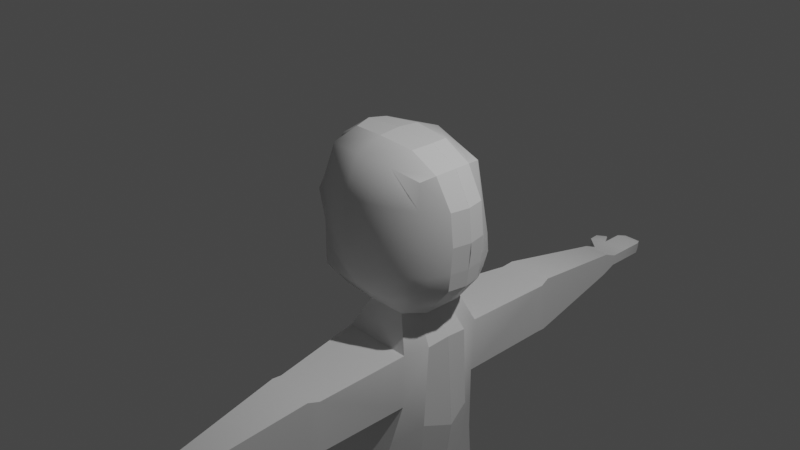 # Source: mainCharacter.blend  (saved by Blender 2.91.10; exported with 4.5.12 LTS)
import bpy
from mathutils import Matrix  # noqa: F401  (used for matrix-valued properties, if any)

bpy.ops.wm.read_factory_settings(use_empty=True)
scene = bpy.context.scene
scene.name = 'Scene'

# ---- collections
col_collection = bpy.data.collections.new('Collection'); scene.collection.children.link(col_collection)

# ---- materials (node trees are filled in below, after node groups)
mat_material = bpy.data.materials.new('Material')
mat_material.alpha_threshold = 0.0
mat_material.use_transparent_shadow = False
mat_material.line_color = (0.0, 0.0, 0.0, 1.0)

# ---- node groups
ng_auto_smooth = bpy.data.node_groups.new('Auto Smooth', 'GeometryNodeTree')
_s = ng_auto_smooth.interface.new_socket(name='Geometry', in_out='OUTPUT', socket_type='NodeSocketGeometry')
_s = ng_auto_smooth.interface.new_socket(name='Geometry', in_out='INPUT', socket_type='NodeSocketGeometry')
_s = ng_auto_smooth.interface.new_socket(name='Angle', in_out='INPUT', socket_type='NodeSocketFloat')
_s.subtype = 'ANGLE'
_s.min_value = 0.0
_s.max_value = 3.142
ng_auto_smooth.is_modifier = True
_N = ng_auto_smooth.nodes; _L = ng_auto_smooth.links
n0 = _N.new('NodeGroupOutput'); n0.name = 'Group Output'; n0.location = (480, -100)
n1 = _N.new('NodeGroupInput'); n1.name = 'Group Input'; n1.location = (-420, -300)
n2 = _N.new('NodeGroupInput'); n2.name = 'Group Input.001'; n2.location = (-60, -100)
n3 = _N.new('GeometryNodeSetShadeSmooth'); n3.name = 'Set Shade Smooth'; n3.location = (120, -100)
n3.domain = 'EDGE'
n4 = _N.new('GeometryNodeSetShadeSmooth'); n4.name = 'Set Shade Smooth.001'; n4.location = (300, -100)
n5 = _N.new('GeometryNodeInputMeshEdgeAngle'); n5.name = 'Edge Angle'; n5.location = (-420, -220)
n6 = _N.new('GeometryNodeInputEdgeSmooth'); n6.name = 'Is Edge Smooth'; n6.location = (-60, -160)
n7 = _N.new('GeometryNodeInputShadeSmooth'); n7.name = 'Is Face Smooth'; n7.location = (-240, -340)
n8 = _N.new('FunctionNodeBooleanMath'); n8.name = 'Boolean Math'; n8.location = (-60, -220)
n9 = _N.new('FunctionNodeCompare'); n9.name = 'Compare'; n9.location = (-240, -180)
n9.operation = 'LESS_EQUAL'
_L.new(n5.outputs[0], n9.inputs[0])
_L.new(n4.outputs[0], n0.inputs[0])
_L.new(n1.outputs[1], n9.inputs[1])
_L.new(n9.outputs[0], n8.inputs[0])
_L.new(n7.outputs[0], n8.inputs[1])
_L.new(n2.outputs[0], n3.inputs[0])
_L.new(n6.outputs[0], n3.inputs[1])
_L.new(n3.outputs[0], n4.inputs[0])
_L.new(n8.outputs[0], n3.inputs[2])
n0.is_active_output = True

# ---- material node trees
mat_material.use_nodes = True; mat_material.node_tree.nodes.clear()
_N = mat_material.node_tree.nodes; _L = mat_material.node_tree.links
n0 = _N.new('ShaderNodeOutputMaterial'); n0.name = 'Material Output'; n0.location = (300, 300)
n1 = _N.new('ShaderNodeBsdfPrincipled'); n1.name = 'Principled BSDF'; n1.location = (10, 300)
n1.distribution = 'GGX'
n1.subsurface_method = 'BURLEY'
n1.inputs[2].default_value = 0.4
n1.inputs[3].default_value = 1.45
n1.inputs[27].default_value = (0.0, 0.0, 0.0, 1.0)
n1.inputs[28].default_value = 1.0
_L.new(n1.outputs[0], n0.inputs[0])
n0.is_active_output = True

# ---- world
world_world = bpy.data.worlds.new('World'); scene.world = world_world
world_world.use_nodes = True; world_world.node_tree.nodes.clear()
_N = world_world.node_tree.nodes; _L = world_world.node_tree.links
n0 = _N.new('ShaderNodeOutputWorld'); n0.name = 'World Output'; n0.location = (300, 300)
n1 = _N.new('ShaderNodeBackground'); n1.name = 'Background'; n1.location = (10, 300)
n1.inputs[0].default_value = (0.05088, 0.05088, 0.05088, 1.0)
_L.new(n1.outputs[0], n0.inputs[0])
n0.is_active_output = True
world_world.color = (0.05088, 0.05088, 0.05088)
world_world.use_sun_shadow = False
world_world.sun_shadow_jitter_overblur = 0.0

# ---- cameras
cam_camera = bpy.data.cameras.new('Camera')
cam_camera.clip_end = 100.0
cam_camera.ortho_scale = 7.314

# ---- lights
light_light = bpy.data.lights.new('Light', 'POINT')
light_light.transmission_factor = 0.0
light_light.energy = 1000.0
light_light.shadow_soft_size = 0.1
light_light.shadow_maximum_resolution = 0.006
light_light.use_absolute_resolution = True

# ---- meshes
me_cube = bpy.data.meshes.new('Cube')
me_cube.from_pydata([(0.6932, -0.3917, 0.746), (0.5953, -0.4285, -0.6769), (-0.5437, -0.322, 0.7793), (-0.6463, -0.3936, -0.5863), (-0.8156, 0.001007, -0.6611), (-0.6674, -0.1464, 0.05603), (0.8284, -0.4172, 0.0), (-0.00352, -0.5411, 0.8669), (0.7758, 0.001007, 0.8001), (-0.00352, -0.3842, -0.7703), (-0.651, 0.001007, 0.8113), (0.6733, 0.001007, -0.7107), (1.0, 0.001099, 0.09776), (-0.1319, 0.001007, -0.8007), (-1.01, 0.001007, -0.007876), (-0.00352, -0.7479, 3.245e-08), (0.0, 0.001099, 1.0), (1.0, 0.001007, 0.0), (-0.6998, -0.3054, -0.1669), (0.0, 0.001007, 1.0), (0.4404, -0.3842, -0.7703), (0.3648, -0.4534, 0.8097), (0.5385, 0.001007, -0.8018), (0.4404, -0.6141, 3.245e-08), (0.4635, 0.001099, 0.963), (0.4635, 0.001007, 0.963), (-0.4438, -0.4548, 0.8376), (-0.5039, -0.2874, -0.8235), (-0.6024, 0.001099, -0.8405), (-0.5035, -0.551, 3.245e-08), (-0.4418, 0.001099, 0.9714), (-0.4418, 0.001007, 0.9714), (-0.6365, -0.5116, 0.2912), (0.7303, -0.4172, 0.4526), (0.9606, 0.001099, 0.4526), (-0.651, 0.001007, 0.3339), (-0.00352, -0.7087, 0.4762), (0.9606, 0.001007, 0.4526), (0.4404, -0.6141, 0.4762), (-0.5035, -0.551, 0.4762), (0.7883, -0.4172, -0.3897), (-0.69, -0.3578, -0.3186), (0.9527, 0.001099, -0.3897), (-0.8156, 0.001007, -0.2859), (-0.00352, -0.6212, -0.5), (0.9527, 0.001007, -0.3897), (0.4404, -0.6141, -0.5), (-0.5035, -0.551, -0.5), (-0.4428, 0.001099, -1.209), (-0.1875, -0.5103, -1.121), (0.7211, 0.001099, -1.072), (0.6142, -0.5103, -1.131), (-0.6562, 0.001099, -2.157), (-0.1585, -0.6704, -1.798), (0.7965, 0.001099, -2.128), (0.5899, -0.504, -1.769), (-0.4645, 0.001099, -4.493), (-0.06666, -0.9311, -4.513), (0.4827, 0.001099, -4.526), (0.2879, -0.9311, -4.402), (-0.2732, 0.001245, -4.815), (-0.2732, -0.9311, -4.675), (0.4751, 0.001245, -4.848), (0.3697, -0.9311, -4.675), (-0.4009, -0.4224, -6.63), (-0.4009, -0.8732, -6.65), (0.4751, -0.4224, -6.663), (0.3697, -0.8732, -6.65), (0.4751, -0.1783, -5.928), (-0.2732, -0.1783, -5.895), (-0.2732, -0.7586, -5.915), (0.3697, -0.7586, -5.915), (-0.3081, -0.5077, -7.951), (-0.3081, -0.7608, -7.971), (0.444, -0.5077, -7.984), (0.3385, -0.7608, -7.971), (-0.3081, -0.2989, -8.265), (-0.3081, -1.013, -8.286), (0.4365, -0.2989, -8.298), (0.3311, -1.013, -8.286), (-1.078, -0.5077, -7.951), (-1.078, -0.7608, -7.971), (-1.078, -0.2989, -8.265), (-1.078, -1.013, -8.286), (0.3798, -0.7863, -3.407), (-1.123, 0.001099, -3.518), (-0.1126, -0.9772, -3.422), (0.6217, 0.001099, -3.499), (0.4291, -0.683, -2.681), (-0.1355, -0.8961, -2.703), (0.6949, 0.001099, -2.813), (-0.9822, 0.001099, -2.899), (-0.9921, 0.001099, -4.178), (0.3835, -0.683, -4.133), (-0.08962, -0.8961, -4.14), (0.5485, 0.001099, -4.185), (-0.8156, -0.2317, -0.607), (0.7345, -0.2187, 0.774), (-0.6072, -0.1954, 0.82), (0.6343, -0.2137, -0.7433), (0.9606, -0.2081, 0.09776), (-0.06773, -0.1915, -0.7855), (-0.9863, -0.07319, -0.01457), (-0.00176, -0.2482, 0.977), (0.4141, -0.2262, 0.94), (0.4894, -0.1915, -0.7861), (-0.6127, -0.1432, -0.8245), (-0.3967, -0.1974, 0.948), (-0.651, -0.1161, 0.2939), (0.9212, -0.2081, 0.4526), (-0.8156, -0.2317, -0.3685), (0.9134, -0.2081, -0.3897), (-0.3151, -0.2546, -1.165), (0.7036, -0.2546, -1.101), (-0.4794, -0.433, -2.091), (0.7003, -0.3089, -2.042), (-0.4444, -0.433, -4.503), (-0.8011, 0.001007, -0.2001), (-0.2732, -0.2513, -4.825), (0.4224, -0.2513, -4.841), (-0.4009, -0.6749, -6.64), (0.4224, -0.6749, -6.656), (0.4224, -0.4685, -5.921), (-0.2732, -0.4685, -5.905), (-0.3081, -0.6342, -7.961), (0.3912, -0.6342, -7.978), (-0.3081, -0.7601, -8.276), (0.3838, -0.7601, -8.292), (-1.078, -0.6342, -7.961), (-1.078, -0.7601, -8.276), (0.5729, -0.3089, -3.453), (-0.6891, -0.6425, -3.47), (-0.5779, -0.5732, -2.781), (0.6361, -0.3089, -2.747), (0.5097, -0.3089, -4.159), (-0.6804, -0.6425, -4.159), (0.3532, -0.3805, -6.413), (-0.4421, -0.858, -6.4), (-0.4933, -0.4061, -6.38), (0.323, -0.858, -6.4), (0.3302, -0.7305, -6.406), (-0.4933, -0.7049, -6.39), (0.0325, -1.599, -1.14), (0.6179, -1.599, -1.147), (0.6002, -1.599, -1.75), (0.05369, -1.599, -1.771), (0.0593, -1.725, -1.108), (0.5913, -1.725, -1.116), (0.5752, -1.725, -1.78), (0.07856, -1.725, -1.804), (0.1761, -2.972, -1.309), (0.4751, -2.972, -1.313), (0.4661, -2.972, -1.588), (0.187, -2.972, -1.598), (0.1761, -3.143, -1.384), (0.4751, -3.143, -1.385), (0.4661, -3.143, -1.517), (0.187, -3.143, -1.522), (0.1761, -3.355, -1.384), (0.4751, -3.355, -1.385), (0.4661, -3.355, -1.517), (0.187, -3.355, -1.522), (0.1761, -3.611, -1.384), (0.4751, -3.611, -1.385), (0.4661, -3.611, -1.517), (0.187, -3.611, -1.522), (0.2237, -3.709, -1.406), (0.4278, -3.709, -1.407), (0.4216, -3.709, -1.496), (0.2311, -3.709, -1.499), (-0.009692, -3.307, -1.394), (-0.0005233, -3.302, -1.532), (0.1027, -3.487, -1.394), (0.1118, -3.481, -1.532), (-0.04791, -3.469, -1.418), (-0.03954, -3.466, -1.525), (0.05465, -3.539, -1.418), (0.06302, -3.537, -1.525), (0.5535, -0.1398, -4.492), (0.5707, -0.5386, -4.48), (0.5383, -0.37, -4.655), (0.6144, -0.3663, -4.347), (0.9764, 0.001099, -0.1949), (0.8457, -0.4172, -0.1949), (-0.00352, -0.7082, -0.25), (0.9764, 0.001007, -0.1949), (0.4404, -0.6141, -0.25), (-0.5035, -0.551, -0.25), (0.937, -0.2081, -0.1949), (-0.4117, -0.8035, -3.447), (-0.3714, -0.7898, -2.736), (-0.4037, -0.7613, -4.15), (-0.8621, -0.3325, -2.879), (-0.9245, -0.296, -4.17), (-1.006, -0.2855, -3.497), (-1.067, 0.001099, -3.188), (0.4045, -0.7347, -3.044), (-0.1241, -0.9367, -3.062), (0.6583, 0.001099, -3.156), (-0.6935, -0.6425, -3.125), (0.6045, -0.3089, -3.1), (-0.9068, -0.362, -3.16), (-0.3915, -0.7967, -3.091), (0.3816, -0.7347, -3.77), (-0.1011, -0.9367, -3.781), (0.5851, 0.001099, -3.842), (-1.057, 0.001099, -3.848), (-0.6847, -0.6425, -3.815), (0.5413, -0.3089, -3.806), (-0.4077, -0.7824, -3.798), (-0.9652, -0.2908, -3.833), (0.5095, -0.5935, -2.225), (-0.147, -0.7833, -2.251), (0.7457, 0.001099, -2.47), (-0.8192, 0.001099, -2.528), (0.6682, -0.3089, -2.395), (-0.6662, -0.3622, -2.528), (-0.4254, -0.6114, -2.414), (-0.7221, 0.001099, -4.459), (-0.5825, -0.5556, -4.302), (-0.6714, -0.3683, -4.367)], [(5, 108)], [(107, 98, 2, 26), (39, 26, 2, 32), (105, 99, 1, 20), (109, 97, 0, 33), (188, 100, 6, 183), (185, 17, 12, 182), (37, 8, 34), (106, 101, 9, 27), (117, 102, 14), (108, 98, 10, 35), (187, 29, 5, 18), (186, 23, 15, 184), (38, 21, 7, 36), (104, 103, 7, 21), (25, 19, 16, 24), (31, 10, 30), (42, 182, 188, 111), (8, 25, 24), (97, 104, 21, 0), (33, 0, 21, 38), (183, 6, 23, 186), (13, 22, 50, 48), (19, 31, 30, 16), (184, 15, 29, 187), (96, 106, 27, 3), (36, 7, 26, 39), (103, 107, 26, 7), (15, 36, 39, 29), (6, 33, 38, 23), (41, 18, 117, 110), (23, 38, 36, 15), (102, 108, 35, 14), (17, 37, 34, 12), (100, 109, 33, 6), (29, 39, 32, 5), (9, 44, 47, 27), (1, 40, 46, 20), (20, 46, 44, 9), (27, 47, 41, 3), (96, 110, 43, 4), (11, 45, 42), (99, 111, 40, 1), (113, 51, 55, 115), (101, 13, 48, 112), (105, 20, 51, 113), (20, 9, 49, 51), (135, 193, 220, 219), (48, 50, 54, 52), (112, 48, 52, 114), (59, 57, 61, 63), (212, 211, 55, 53), (134, 93, 59, 179, 181), (92, 95, 58, 56, 218), (49, 53, 145, 142), (138, 136, 66, 64), (116, 56, 60, 118), (47, 187, 18, 41), (56, 58, 62, 60), (67, 65, 73, 75), (139, 137, 65, 67), (141, 138, 64, 120), (140, 139, 67, 121), (119, 63, 71, 122), (118, 60, 69, 123), (63, 61, 70, 71), (60, 62, 68, 69), (75, 73, 77, 79), (120, 64, 72, 124), (121, 67, 75, 125), (64, 66, 74, 72), (126, 127, 79, 77), (126, 77, 83, 129), (125, 75, 79, 127), (72, 74, 78, 76), (128, 80, 82, 129), (124, 72, 80, 128), (72, 76, 82, 80), (77, 73, 81, 83), (195, 198, 87, 85), (200, 196, 84, 130), (204, 203, 84, 86), (199, 201, 194, 131), (114, 216, 192, 132), (215, 211, 88, 133), (214, 213, 90, 91), (197, 196, 88, 89), (57, 59, 93, 94), (206, 205, 95, 92), (208, 203, 93, 134), (207, 210, 193, 135), (204, 209, 191, 94), (205, 208, 134, 95), (213, 215, 133, 90), (212, 217, 190, 89), (197, 202, 189, 86), (198, 200, 130, 87), (73, 124, 128, 81), (81, 128, 129, 83), (74, 125, 127, 78), (76, 126, 129, 82), (76, 78, 127, 126), (66, 121, 125, 74), (65, 120, 124, 73), (61, 118, 123, 70), (62, 119, 122, 68), (136, 140, 121, 66), (137, 141, 120, 65), (58, 178, 180, 119, 62), (57, 116, 118, 61), (95, 134, 181, 178, 58), (49, 112, 114, 53), (94, 191, 116, 57), (22, 105, 113, 50), (9, 101, 112, 49), (50, 113, 115, 54), (11, 42, 111, 99), (3, 41, 110, 96), (12, 34, 109, 100), (5, 32, 108, 102), (16, 30, 107, 103), (4, 28, 106, 96), (8, 24, 104, 97), (24, 16, 103, 104), (32, 2, 98, 108), (18, 5, 102, 117), (28, 13, 101, 106), (182, 12, 100, 188), (34, 8, 97, 109), (22, 11, 99, 105), (30, 10, 98, 107), (70, 123, 141, 137), (68, 122, 140, 136), (122, 71, 139, 140), (123, 69, 138, 141), (71, 70, 137, 139), (69, 68, 136, 138), (142, 145, 149, 146), (53, 55, 144, 145), (51, 49, 142, 143), (55, 51, 143, 144), (149, 148, 152, 153), (143, 142, 146, 147), (145, 144, 148, 149), (144, 143, 147, 148), (150, 153, 157, 154), (148, 147, 151, 152), (146, 149, 153, 150), (147, 146, 150, 151), (155, 154, 158, 159), (151, 150, 154, 155), (153, 152, 156, 157), (152, 151, 155, 156), (161, 160, 164, 165), (157, 156, 160, 161), (156, 155, 159, 160), (158, 154, 170, 172), (162, 165, 169, 166), (160, 159, 163, 164), (158, 161, 165, 162), (159, 158, 162, 163), (167, 166, 169, 168), (163, 162, 166, 167), (165, 164, 168, 169), (164, 163, 167, 168), (173, 172, 176, 177), (161, 158, 172, 173), (157, 161, 173, 171), (154, 157, 171, 170), (174, 175, 177, 176), (172, 170, 174, 176), (170, 171, 175, 174), (171, 173, 177, 175), (110, 117, 43), (44, 184, 187, 47), (40, 183, 186, 46), (181, 179, 180, 178), (46, 186, 184, 44), (180, 179, 59, 63, 119), (45, 185, 182, 42), (111, 188, 183, 40), (209, 189, 131, 207), (116, 220, 218, 56), (116, 191, 135, 219), (201, 192, 91, 195), (216, 114, 52, 214), (210, 194, 85, 206), (202, 190, 132, 199), (190, 217, 114, 132), (189, 202, 199, 131), (194, 201, 195, 85), (90, 133, 200, 198), (89, 190, 202, 197), (86, 84, 196, 197), (132, 192, 201, 199), (133, 88, 196, 200), (91, 90, 198, 195), (193, 210, 206, 92), (191, 209, 207, 135), (87, 130, 208, 205), (86, 189, 209, 204), (131, 194, 210, 207), (130, 84, 203, 208), (85, 87, 205, 206), (94, 93, 203, 204), (192, 216, 214, 91), (53, 114, 217, 212), (54, 115, 215, 213), (52, 54, 213, 214), (115, 55, 211, 215), (89, 88, 211, 212), (219, 220, 116), (218, 220, 193, 92), (22, 13, 4, 43, 117, 14, 35, 10, 31, 19, 25, 8, 37, 17, 185, 45, 11), (28, 4, 13)])
me_cube.polygons.foreach_set('use_smooth', [1, 1, 1, 1, 1, 0, 0, 1, 0, 0, 1, 1, 1, 1, 0, 0, 0, 0, 1, 1, 1, 0, 0, 1, 1, 1, 1, 1, 1, 0, 1, 0, 0, 1, 1, 1, 1, 1, 1, 0, 0, 1, 1, 0, 1, 1, 0, 0, 0, 1, 1, 1, 0, 1, 1, 0, 1, 0, 1, 1, 1, 1, 1, 0, 1, 0, 1, 1, 1, 1, 1, 1, 1, 1, 1, 1, 1, 1, 0, 1, 1, 0, 0, 1, 0, 1, 1, 0, 1, 0, 1, 0, 0, 1, 1, 0, 1, 1, 1, 1, 1, 1, 1, 1, 0, 1, 1, 0, 1, 0, 1, 1, 0, 1, 0, 0, 1, 0, 0, 0, 0, 0, 0, 1, 0, 0, 0, 0, 0, 0, 1, 1, 1, 1, 1, 1, 1, 1, 1, 1, 1, 1, 1, 1, 1, 1, 1, 1, 1, 1, 1, 1, 1, 1, 1, 1, 1, 1, 1, 1, 1, 1, 1, 1, 1, 1, 1, 1, 1, 1, 1, 1, 0, 1, 1, 0, 1, 1, 0, 1, 1, 0, 1, 0, 0, 0, 1, 1, 1, 0, 0, 1, 1, 0, 1, 0, 0, 1, 0, 1, 0, 1, 0, 1, 0, 1, 0, 0, 1, 1, 0, 0, 0, 0])
_uv = me_cube.uv_layers.new(name='UVMap')
_uv.uv.foreach_set('vector', [0.8125, 0.6875, 0.875, 0.6875, 0.875, 0.75, 0.8125, 0.75, 0.5595, 0.9375, 0.625, 0.9375, 0.625, 1.0, 0.5595, 1.0, 0.3173, 0.6875, 0.375, 0.6875, 0.375, 0.75, 0.3173, 0.75, 0.5595, 0.6875, 0.625, 0.6875, 0.625, 0.75, 0.5595, 0.75, 0.4687, 0.6875, 0.5, 0.6875, 0.5, 0.75, 0.4688, 0.75, 0.4688, 0.625, 0.5, 0.625, 0.5, 0.625, 0.4688, 0.625, 0.5595, 0.625, 0.625, 0.625, 0.5595, 0.625, 0.1875, 0.6875, 0.25, 0.6875, 0.25, 0.75, 0.1875, 0.75, 0.4688, 0.0625, 0.5, 0.0625, 0.5, 0.125, 0.5595, 0.0625, 0.625, 0.0625, 0.625, 0.125, 0.5595, 0.125, 0.4688, 0.9375, 0.5, 0.9375, 0.5, 1.0, 0.4688, 1.0, 0.4687, 0.8077, 0.5, 0.8077, 0.5, 0.875, 0.4688, 0.875, 0.5595, 0.8077, 0.625, 0.8077, 0.625, 0.875, 0.5595, 0.875, 0.6827, 0.6875, 0.75, 0.6875, 0.75, 0.75, 0.6827, 0.75, 0.6827, 0.625, 0.75, 0.625, 0.75, 0.625, 0.6827, 0.625, 0.8125, 0.625, 0.875, 0.625, 0.8125, 0.625, 0.4375, 0.625, 0.4688, 0.625, 0.4687, 0.6875, 0.4375, 0.6875, 0.625, 0.625, 0.6827, 0.625, 0.6827, 0.625, 0.625, 0.6875, 0.6827, 0.6875, 0.6827, 0.75, 0.625, 0.75, 0.5595, 0.75, 0.625, 0.75, 0.625, 0.8077, 0.5595, 0.8077, 0.4688, 0.75, 0.5, 0.75, 0.5, 0.8077, 0.4687, 0.8077, 0.0, 0.0, 0.0, 0.0, 0.0, 0.0, 0.0, 0.0, 0.75, 0.625, 0.8125, 0.625, 0.8125, 0.625, 0.75, 0.625, 0.4688, 0.875, 0.5, 0.875, 0.5, 0.9375, 0.4688, 0.9375, 0.125, 0.6875, 0.1875, 0.6875, 0.1875, 0.75, 0.125, 0.75, 0.5595, 0.875, 0.625, 0.875, 0.625, 0.9375, 0.5595, 0.9375, 0.75, 0.6875, 0.8125, 0.6875, 0.8125, 0.75, 0.75, 0.75, 0.5, 0.875, 0.5595, 0.875, 0.5595, 0.9375, 0.5, 0.9375, 0.5, 0.75, 0.5595, 0.75, 0.5595, 0.8077, 0.5, 0.8077, 0.4375, 0.0, 0.4687, 0.0, 0.4688, 0.0625, 0.4375, 0.0625, 0.5, 0.8077, 0.5595, 0.8077, 0.5595, 0.875, 0.5, 0.875, 0.5, 0.0625, 0.5595, 0.0625, 0.5595, 0.125, 0.5, 0.125, 0.5, 0.625, 0.5595, 0.625, 0.5595, 0.625, 0.5, 0.625, 0.5, 0.6875, 0.5595, 0.6875, 0.5595, 0.75, 0.5, 0.75, 0.5, 0.9375, 0.5595, 0.9375, 0.5595, 1.0, 0.5, 1.0, 0.375, 0.875, 0.4375, 0.875, 0.4375, 0.9375, 0.375, 0.9375, 0.375, 0.75, 0.4375, 0.75, 0.4375, 0.8077, 0.375, 0.8077, 0.375, 0.8077, 0.4375, 0.8077, 0.4375, 0.875, 0.375, 0.875, 0.375, 0.9375, 0.4375, 0.9375, 0.4375, 1.0, 0.375, 1.0, 0.375, 0.0625, 0.4375, 0.0625, 0.4375, 0.125, 0.375, 0.125, 0.375, 0.625, 0.4375, 0.625, 0.4375, 0.625, 0.375, 0.6875, 0.4375, 0.6875, 0.4375, 0.75, 0.375, 0.75, 0.3173, 0.6875, 0.3173, 0.75, 0.3173, 0.75, 0.3173, 0.6875, 0.25, 0.6875, 0.25, 0.625, 0.25, 0.625, 0.25, 0.6875, 0.3173, 0.6875, 0.3173, 0.75, 0.3173, 0.75, 0.3173, 0.6875, 0.375, 0.8077, 0.375, 0.875, 0.375, 0.875, 0.375, 0.8077, 0.25, 0.6875, 0.25, 0.6539, 0.25, 0.6716, 0.25, 0.6875, 0.0, 0.0, 0.0, 0.0, 0.0, 0.0, 0.0, 0.0, 0.25, 0.6875, 0.25, 0.625, 0.25, 0.625, 0.25, 0.6875, 0.3173, 0.75, 0.25, 0.75, 0.25, 0.75, 0.3173, 0.75, 0.25, 0.75, 0.3173, 0.75, 0.3173, 0.75, 0.25, 0.75, 0.3173, 0.6875, 0.3173, 0.75, 0.3173, 0.75, 0.3173, 0.6995, 0.3173, 0.6875, 0.0, 0.0, 0.0, 0.0, 0.0, 0.0, 0.0, 0.0, 0.0, 0.0, 0.25, 0.75, 0.25, 0.75, 0.25, 0.75, 0.25, 0.75, 0.0, 0.0, 0.0, 0.0, 0.0, 0.0, 0.0, 0.0, 0.25, 0.6875, 0.25, 0.625, 0.25, 0.625, 0.25, 0.6875, 0.4375, 0.9375, 0.4688, 0.9375, 0.4688, 1.0, 0.4375, 1.0, 0.0, 0.0, 0.0, 0.0, 0.0, 0.0, 0.0, 0.0, 0.3173, 0.75, 0.25, 0.75, 0.25, 0.75, 0.3173, 0.75, 0.3173, 0.75, 0.25, 0.75, 0.25, 0.75, 0.3173, 0.75, 0.25, 0.6875, 0.25, 0.625, 0.25, 0.625, 0.25, 0.6875, 0.3173, 0.6875, 0.3173, 0.75, 0.3173, 0.75, 0.3173, 0.6875, 0.3173, 0.6875, 0.3173, 0.75, 0.3173, 0.75, 0.3173, 0.6875, 0.25, 0.6875, 0.25, 0.625, 0.25, 0.625, 0.25, 0.6875, 0.3173, 0.75, 0.25, 0.75, 0.25, 0.75, 0.3173, 0.75, 0.0, 0.0, 0.0, 0.0, 0.0, 0.0, 0.0, 0.0, 0.3173, 0.75, 0.25, 0.75, 0.25, 0.75, 0.3173, 0.75, 0.25, 0.6875, 0.25, 0.625, 0.25, 0.625, 0.25, 0.6875, 0.3173, 0.6875, 0.3173, 0.75, 0.3173, 0.75, 0.3173, 0.6875, 0.0, 0.0, 0.0, 0.0, 0.0, 0.0, 0.0, 0.0, 0.25, 0.6875, 0.3173, 0.6875, 0.3173, 0.75, 0.25, 0.75, 0.25, 0.6875, 0.25, 0.75, 0.25, 0.75, 0.25, 0.6875, 0.3173, 0.6875, 0.3173, 0.75, 0.3173, 0.75, 0.3173, 0.6875, 0.0, 0.0, 0.0, 0.0, 0.0, 0.0, 0.0, 0.0, 0.25, 0.6875, 0.25, 0.625, 0.25, 0.625, 0.25, 0.6875, 0.25, 0.6875, 0.25, 0.625, 0.25, 0.625, 0.25, 0.6875, 0.0, 0.0, 0.0, 0.0, 0.0, 0.0, 0.0, 0.0, 0.25, 0.75, 0.25, 0.75, 0.25, 0.75, 0.25, 0.75, 0.0, 0.0, 0.0, 0.0, 0.0, 0.0, 0.0, 0.0, 0.3173, 0.6875, 0.3173, 0.75, 0.3173, 0.75, 0.3173, 0.6875, 0.25, 0.75, 0.3173, 0.75, 0.3173, 0.75, 0.25, 0.75, 0.25, 0.6875, 0.25, 0.6531, 0.25, 0.6528, 0.25, 0.6875, 0.25, 0.6875, 0.25, 0.6704, 0.25, 0.6534, 0.25, 0.6875, 0.3173, 0.6875, 0.3173, 0.75, 0.3173, 0.75, 0.3173, 0.6875, 0.0, 0.0, 0.0, 0.0, 0.0, 0.0, 0.0, 0.0, 0.25, 0.75, 0.3173, 0.75, 0.3173, 0.75, 0.25, 0.75, 0.25, 0.75, 0.3173, 0.75, 0.3173, 0.75, 0.25, 0.75, 0.0, 0.0, 0.0, 0.0, 0.0, 0.0, 0.0, 0.0, 0.3173, 0.6875, 0.3173, 0.75, 0.3173, 0.75, 0.3173, 0.6875, 0.25, 0.6875, 0.25, 0.6533, 0.25, 0.6539, 0.25, 0.6875, 0.25, 0.75, 0.25, 0.7172, 0.25, 0.7168, 0.25, 0.75, 0.3173, 0.625, 0.3173, 0.6875, 0.3173, 0.6875, 0.3173, 0.625, 0.3173, 0.625, 0.3173, 0.6875, 0.3173, 0.6875, 0.3173, 0.625, 0.25, 0.75, 0.25, 0.7056, 0.25, 0.7238, 0.25, 0.75, 0.25, 0.75, 0.25, 0.7207, 0.25, 0.7176, 0.25, 0.75, 0.3173, 0.625, 0.3173, 0.6875, 0.3173, 0.6875, 0.3173, 0.625, 0.25, 0.75, 0.25, 0.6875, 0.25, 0.6875, 0.25, 0.75, 0.25, 0.75, 0.25, 0.6875, 0.25, 0.6875, 0.25, 0.75, 0.3173, 0.625, 0.3173, 0.6875, 0.3173, 0.6875, 0.3173, 0.625, 0.25, 0.625, 0.25, 0.6875, 0.25, 0.6875, 0.25, 0.625, 0.25, 0.625, 0.3173, 0.625, 0.3173, 0.6875, 0.25, 0.6875, 0.3173, 0.625, 0.3173, 0.6875, 0.3173, 0.6875, 0.3173, 0.625, 0.25, 0.75, 0.25, 0.6875, 0.25, 0.6875, 0.25, 0.75, 0.25, 0.75, 0.25, 0.6875, 0.25, 0.6875, 0.25, 0.75, 0.3173, 0.625, 0.3173, 0.6875, 0.3173, 0.6875, 0.3173, 0.625, 0.3173, 0.625, 0.3173, 0.6875, 0.3173, 0.6875, 0.3173, 0.625, 0.25, 0.75, 0.25, 0.6875, 0.25, 0.6875, 0.25, 0.75, 0.3173, 0.625, 0.3173, 0.6627, 0.3173, 0.6875, 0.3173, 0.6875, 0.3173, 0.625, 0.25, 0.75, 0.25, 0.6875, 0.25, 0.6875, 0.25, 0.75, 0.3173, 0.625, 0.3173, 0.6875, 0.3173, 0.6864, 0.3173, 0.6627, 0.3173, 0.625, 0.25, 0.75, 0.25, 0.6875, 0.25, 0.6875, 0.25, 0.75, 0.25, 0.75, 0.25, 0.7168, 0.25, 0.6875, 0.25, 0.75, 0.3173, 0.625, 0.3173, 0.6875, 0.3173, 0.6875, 0.3173, 0.625, 0.25, 0.75, 0.25, 0.6875, 0.25, 0.6875, 0.25, 0.75, 0.3173, 0.625, 0.3173, 0.6875, 0.3173, 0.6875, 0.3173, 0.625, 0.375, 0.625, 0.4375, 0.625, 0.4375, 0.6875, 0.375, 0.6875, 0.375, 0.0, 0.4375, 0.0, 0.4375, 0.0625, 0.375, 0.0625, 0.5, 0.625, 0.5595, 0.625, 0.5595, 0.6875, 0.5, 0.6875, 0.5, 0.0, 0.5595, 0.0, 0.5595, 0.0625, 0.5, 0.0625, 0.75, 0.625, 0.8125, 0.625, 0.8125, 0.6875, 0.75, 0.6875, 0.125, 0.625, 0.1875, 0.625, 0.1875, 0.6875, 0.125, 0.6875, 0.625, 0.625, 0.6827, 0.625, 0.6827, 0.6875, 0.625, 0.6875, 0.6827, 0.625, 0.75, 0.625, 0.75, 0.6875, 0.6827, 0.6875, 0.5595, 0.0, 0.625, 0.0, 0.625, 0.0625, 0.5595, 0.0625, 0.4687, 0.0, 0.5, 0.0, 0.5, 0.0625, 0.4688, 0.0625, 0.1875, 0.625, 0.25, 0.625, 0.25, 0.6875, 0.1875, 0.6875, 0.4688, 0.625, 0.5, 0.625, 0.5, 0.6875, 0.4687, 0.6875, 0.5595, 0.625, 0.625, 0.625, 0.625, 0.6875, 0.5595, 0.6875, 0.3173, 0.625, 0.375, 0.625, 0.375, 0.6875, 0.3173, 0.6875, 0.8125, 0.625, 0.875, 0.625, 0.875, 0.6875, 0.8125, 0.6875, 0.25, 0.75, 0.25, 0.6875, 0.25, 0.6875, 0.25, 0.75, 0.3173, 0.625, 0.3173, 0.6875, 0.3173, 0.6875, 0.3173, 0.625, 0.3173, 0.6875, 0.3173, 0.75, 0.3173, 0.75, 0.3173, 0.6875, 0.25, 0.6875, 0.25, 0.625, 0.25, 0.625, 0.25, 0.6875, 0.3173, 0.75, 0.25, 0.75, 0.25, 0.75, 0.3173, 0.75, 0.0, 0.0, 0.0, 0.0, 0.0, 0.0, 0.0, 0.0, 0.25, 0.75, 0.25, 0.75, 0.25, 0.75, 0.25, 0.75, 0.25, 0.75, 0.3173, 0.75, 0.3173, 0.75, 0.25, 0.75, 0.375, 0.8077, 0.375, 0.875, 0.375, 0.875, 0.375, 0.8077, 0.3173, 0.75, 0.3173, 0.75, 0.3173, 0.75, 0.3173, 0.75, 0.25, 0.75, 0.3173, 0.75, 0.3173, 0.75, 0.25, 0.75, 0.375, 0.8077, 0.375, 0.875, 0.375, 0.875, 0.375, 0.8077, 0.25, 0.75, 0.3173, 0.75, 0.3173, 0.75, 0.25, 0.75, 0.3173, 0.75, 0.3173, 0.75, 0.3173, 0.75, 0.3173, 0.75, 0.25, 0.75, 0.25, 0.75, 0.25, 0.75, 0.25, 0.75, 0.3173, 0.75, 0.3173, 0.75, 0.3173, 0.75, 0.3173, 0.75, 0.25, 0.75, 0.25, 0.75, 0.25, 0.75, 0.25, 0.75, 0.375, 0.8077, 0.375, 0.875, 0.375, 0.875, 0.375, 0.8077, 0.375, 0.8077, 0.375, 0.875, 0.375, 0.875, 0.375, 0.8077, 0.375, 0.8077, 0.375, 0.875, 0.375, 0.875, 0.375, 0.8077, 0.25, 0.75, 0.3173, 0.75, 0.3173, 0.75, 0.25, 0.75, 0.3173, 0.75, 0.3173, 0.75, 0.3173, 0.75, 0.3173, 0.75, 0.25, 0.75, 0.3173, 0.75, 0.3173, 0.75, 0.25, 0.75, 0.25, 0.75, 0.3173, 0.75, 0.3173, 0.75, 0.25, 0.75, 0.3173, 0.75, 0.3173, 0.75, 0.3173, 0.75, 0.3173, 0.75, 0.375, 0.875, 0.375, 0.875, 0.375, 0.875, 0.375, 0.875, 0.25, 0.75, 0.25, 0.75, 0.25, 0.75, 0.25, 0.75, 0.3173, 0.75, 0.3173, 0.75, 0.3173, 0.75, 0.3173, 0.75, 0.25, 0.75, 0.25, 0.75, 0.25, 0.75, 0.25, 0.75, 0.375, 0.8077, 0.375, 0.875, 0.375, 0.875, 0.375, 0.8077, 0.3173, 0.75, 0.25, 0.75, 0.25, 0.75, 0.3173, 0.75, 0.375, 0.8077, 0.375, 0.875, 0.375, 0.875, 0.375, 0.8077, 0.25, 0.75, 0.3173, 0.75, 0.3173, 0.75, 0.25, 0.75, 0.3173, 0.75, 0.3173, 0.75, 0.3173, 0.75, 0.3173, 0.75, 0.25, 0.75, 0.25, 0.75, 0.25, 0.75, 0.25, 0.75, 0.25, 0.75, 0.25, 0.75, 0.25, 0.75, 0.25, 0.75, 0.25, 0.75, 0.25, 0.75, 0.25, 0.75, 0.25, 0.75, 0.25, 0.75, 0.25, 0.75, 0.25, 0.75, 0.25, 0.75, 0.25, 0.75, 0.25, 0.75, 0.25, 0.75, 0.25, 0.75, 0.375, 0.875, 0.375, 0.875, 0.375, 0.875, 0.375, 0.875, 0.25, 0.75, 0.25, 0.75, 0.25, 0.75, 0.25, 0.75, 0.25, 0.75, 0.25, 0.75, 0.25, 0.75, 0.25, 0.75, 0.4375, 0.0625, 0.4688, 0.125, 0.4375, 0.125, 0.4375, 0.875, 0.4688, 0.875, 0.4688, 0.9375, 0.4375, 0.9375, 0.4375, 0.75, 0.4688, 0.75, 0.4687, 0.8077, 0.4375, 0.8077, 0.3173, 0.6875, 0.3173, 0.6995, 0.3173, 0.6875, 0.3173, 0.6627, 0.4375, 0.8077, 0.4687, 0.8077, 0.4688, 0.875, 0.4375, 0.875, 0.3173, 0.6875, 0.3173, 0.6995, 0.3173, 0.75, 0.3173, 0.75, 0.3173, 0.6875, 0.4375, 0.625, 0.4688, 0.625, 0.4688, 0.625, 0.4375, 0.625, 0.4375, 0.6875, 0.4687, 0.6875, 0.4688, 0.75, 0.4375, 0.75, 0.25, 0.7172, 0.25, 0.7176, 0.25, 0.6875, 0.25, 0.6875, 0.25, 0.6875, 0.25, 0.6716, 0.25, 0.625, 0.25, 0.625, 0.25, 0.6875, 0.25, 0.7168, 0.25, 0.6875, 0.25, 0.6875, 0.25, 0.6531, 0.25, 0.6534, 0.25, 0.625, 0.25, 0.625, 0.25, 0.6704, 0.25, 0.6875, 0.25, 0.625, 0.25, 0.625, 0.25, 0.6533, 0.25, 0.6528, 0.25, 0.625, 0.25, 0.625, 0.25, 0.7207, 0.25, 0.7238, 0.25, 0.6875, 0.25, 0.6875, 0.25, 0.7238, 0.25, 0.7056, 0.25, 0.6875, 0.25, 0.6875, 0.25, 0.7176, 0.25, 0.7207, 0.25, 0.6875, 0.25, 0.6875, 0.25, 0.6528, 0.25, 0.6531, 0.25, 0.625, 0.25, 0.625, 0.3173, 0.625, 0.3173, 0.6875, 0.3173, 0.6875, 0.3173, 0.625, 0.25, 0.75, 0.25, 0.7238, 0.25, 0.7207, 0.25, 0.75, 0.25, 0.75, 0.3173, 0.75, 0.3173, 0.75, 0.25, 0.75, 0.25, 0.6875, 0.25, 0.6534, 0.25, 0.6531, 0.25, 0.6875, 0.3173, 0.6875, 0.3173, 0.75, 0.3173, 0.75, 0.3173, 0.6875, 0.0, 0.0, 0.0, 0.0, 0.0, 0.0, 0.0, 0.0, 0.25, 0.6539, 0.25, 0.6533, 0.25, 0.625, 0.25, 0.625, 0.25, 0.7168, 0.25, 0.7172, 0.25, 0.6875, 0.25, 0.6875, 0.3173, 0.625, 0.3173, 0.6875, 0.3173, 0.6875, 0.3173, 0.625, 0.25, 0.75, 0.25, 0.7176, 0.25, 0.7172, 0.25, 0.75, 0.25, 0.6875, 0.25, 0.6528, 0.25, 0.6533, 0.25, 0.6875, 0.3173, 0.6875, 0.3173, 0.75, 0.3173, 0.75, 0.3173, 0.6875, 0.0, 0.0, 0.0, 0.0, 0.0, 0.0, 0.0, 0.0, 0.25, 0.75, 0.3173, 0.75, 0.3173, 0.75, 0.25, 0.75, 0.25, 0.6534, 0.25, 0.6704, 0.25, 0.625, 0.25, 0.625, 0.25, 0.75, 0.25, 0.6875, 0.25, 0.7056, 0.25, 0.75, 0.3173, 0.625, 0.3173, 0.6875, 0.3173, 0.6875, 0.3173, 0.625, 0.0, 0.0, 0.0, 0.0, 0.0, 0.0, 0.0, 0.0, 0.3173, 0.6875, 0.3173, 0.75, 0.3173, 0.75, 0.3173, 0.6875, 0.25, 0.75, 0.3173, 0.75, 0.3173, 0.75, 0.25, 0.75, 0.25, 0.6875, 0.25, 0.6716, 0.25, 0.6875, 0.25, 0.625, 0.25, 0.6716, 0.25, 0.6539, 0.25, 0.625, 0.0, 0.0, 0.0, 0.0, 0.375, 0.125, 0.4375, 0.125, 0.4688, 0.125, 0.5, 0.125, 0.5595, 0.125, 0.875, 0.625, 0.8125, 0.625, 0.75, 0.625, 0.6827, 0.625, 0.625, 0.625, 0.5595, 0.625, 0.5, 0.625, 0.4688, 0.625, 0.4375, 0.625, 0.375, 0.625, 0.1875, 0.625, 0.375, 0.125, 0.25, 0.625])
me_cube.materials.append(mat_material)
me_cube.use_remesh_preserve_volume = False
me_cube.use_remesh_preserve_attributes = False
me_cube.use_mirror_vertex_groups = False
me_cube.update()

# ---- objects
ob_cube = bpy.data.objects.new('Cube', me_cube)
ob_light = bpy.data.objects.new('Light', light_light)
ob_camera = bpy.data.objects.new('Camera', cam_camera)

# ---- transforms, parenting, visibility, modifiers, constraints
ob_cube.location = (0.0, 0.0, 0.0)
ob_cube.lock_rotations_4d = False
ob_cube.empty_display_type = 'ARROWS'
ob_cube.lineart.crease_threshold = 0.0
_m = ob_cube.modifiers.new('Mirror', 'MIRROR')
_m.use_axis = (False, True, False)
_m = ob_cube.modifiers.new('Auto Smooth', 'NODES')
_m.node_group = ng_auto_smooth
_gi = [s.identifier for s in ng_auto_smooth.interface.items_tree if s.item_type == 'SOCKET' and s.in_out == 'INPUT']
_m[_gi[1]] = 0.6981  # Angle
ob_light.location = (4.076, 1.005, 5.904)
ob_light.rotation_euler = (0.6503, 0.05522, 1.866)
ob_light.lock_rotations_4d = False
ob_light.empty_display_type = 'ARROWS'
ob_light.color = (0.0, 0.0, 0.0, 0.0)
ob_light.lineart.crease_threshold = 0.0
ob_camera.location = (7.359, -6.926, 4.958)
ob_camera.rotation_euler = (1.109, 0.0, 0.8149)
ob_camera.lock_rotations_4d = False
ob_camera.empty_display_type = 'ARROWS'
ob_camera.color = (0.0, 0.0, 0.0, 0.0)
ob_camera.display_type = 'WIRE'
ob_camera.lineart.crease_threshold = 0.0

# ---- collection membership
col_collection.objects.link(ob_cube)
col_collection.objects.link(ob_light)
col_collection.objects.link(ob_camera)

# ---- scene / render settings (as saved in the file)
scene.camera = ob_camera
scene.frame_start = 1; scene.frame_end = 250; scene.frame_set(1)
scene.render.engine = 'BLENDER_EEVEE_NEXT'
scene.cycles.use_denoising = False
scene.cycles.samples = 128
scene.cycles.sampling_pattern = 'TABULATED_SOBOL'
scene.cycles.use_adaptive_sampling = False
scene.cycles.use_light_tree = False
scene.view_settings.view_transform = 'Filmic'
bpy.context.view_layer.update()
